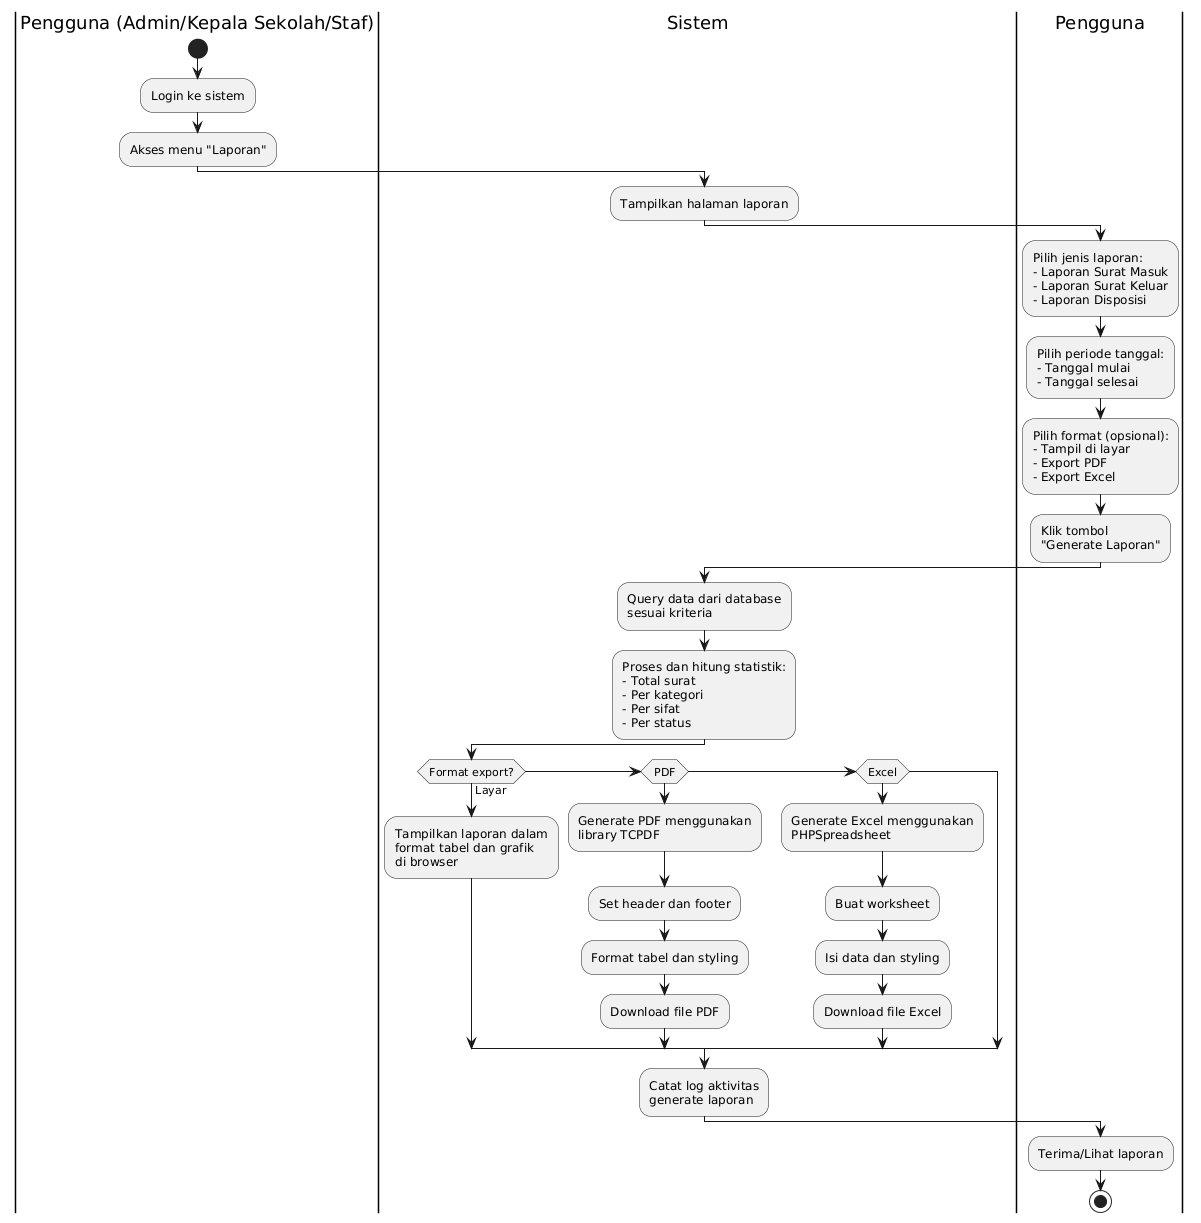

The diagram above was rendered by PlantUML. Its source (embedded in the PNG):
@startuml
|Pengguna (Admin/Kepala Sekolah/Staf)|
start
:Login ke sistem;
:Akses menu "Laporan";

|Sistem|
:Tampilkan halaman laporan;

|Pengguna|
:Pilih jenis laporan:
- Laporan Surat Masuk
- Laporan Surat Keluar
- Laporan Disposisi;

:Pilih periode tanggal:
- Tanggal mulai
- Tanggal selesai;

:Pilih format (opsional):
- Tampil di layar
- Export PDF
- Export Excel;

:Klik tombol
"Generate Laporan";

|Sistem|
:Query data dari database
sesuai kriteria;

:Proses dan hitung statistik:
- Total surat
- Per kategori
- Per sifat
- Per status;

if (Format export?) then (Layar)
  :Tampilkan laporan dalam
  format tabel dan grafik
  di browser;
elseif (PDF)
  :Generate PDF menggunakan
  library TCPDF;
  :Set header dan footer;
  :Format tabel dan styling;
  :Download file PDF;
elseif (Excel)
  :Generate Excel menggunakan
  PHPSpreadsheet;
  :Buat worksheet;
  :Isi data dan styling;
  :Download file Excel;
endif

:Catat log aktivitas
generate laporan;

|Pengguna|
:Terima/Lihat laporan;

stop
@enduml